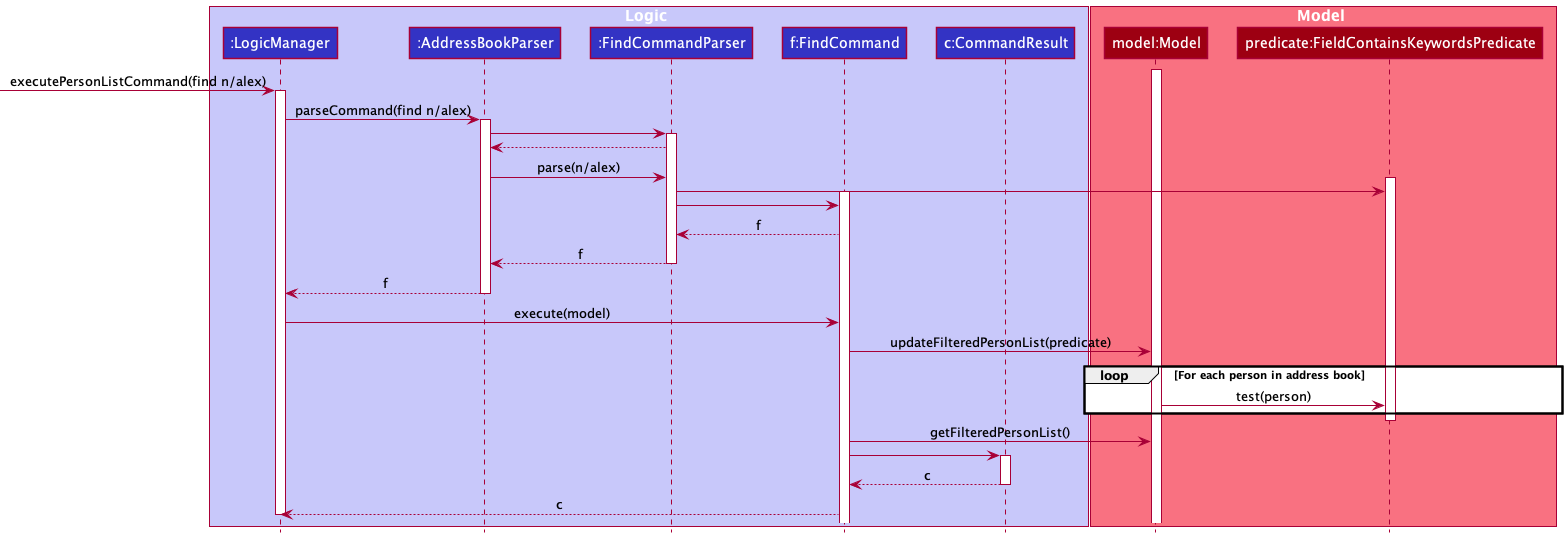

The diagram above was rendered by PlantUML. Its source (embedded in the PNG):
@startuml
!include style.puml

box Logic LOGIC_COLOR_T1
participant ":LogicManager" as LogicManager LOGIC_COLOR
participant ":AddressBookParser" as AddressBookParser LOGIC_COLOR
participant ":FindCommandParser" as FindCommandParser LOGIC_COLOR
participant "f:FindCommand" as FindCommand LOGIC_COLOR
participant "c:CommandResult" as CommandResult LOGIC_COLOR
end box

box Model MODEL_COLOR_T1
participant "model:Model" as model MODEL_COLOR
participant "predicate:FieldContainsKeywordsPredicate"  as FieldContainsKeywordsPredicate MODEL_COLOR
end box

activate model
[-> LogicManager : executePersonListCommand(find n/alex)
activate LogicManager

LogicManager -> AddressBookParser : parseCommand(find n/alex)
activate AddressBookParser

AddressBookParser -> FindCommandParser
activate FindCommandParser
AddressBookParser <-- FindCommandParser

AddressBookParser -> FindCommandParser : parse(n/alex)

activate FieldContainsKeywordsPredicate
FindCommandParser -> FieldContainsKeywordsPredicate

activate FindCommand
FindCommandParser -> FindCommand
FindCommandParser <-- FindCommand :f

AddressBookParser <-- FindCommandParser :f
deactivate FindCommandParser
LogicManager <-- AddressBookParser :f
deactivate AddressBookParser
LogicManager -> FindCommand : execute(model)

FindCommand -> model : updateFilteredPersonList(predicate)
loop For each person in address book
model -> FieldContainsKeywordsPredicate : test(person)
end
deactivate FieldContainsKeywordsPredicate
FindCommand -> model : getFilteredPersonList()
FindCommand -> CommandResult
activate CommandResult
FindCommand <-- CommandResult : c
deactivate CommandResult
LogicManager <-- FindCommand :c
deactivate LogicManager
@enduml